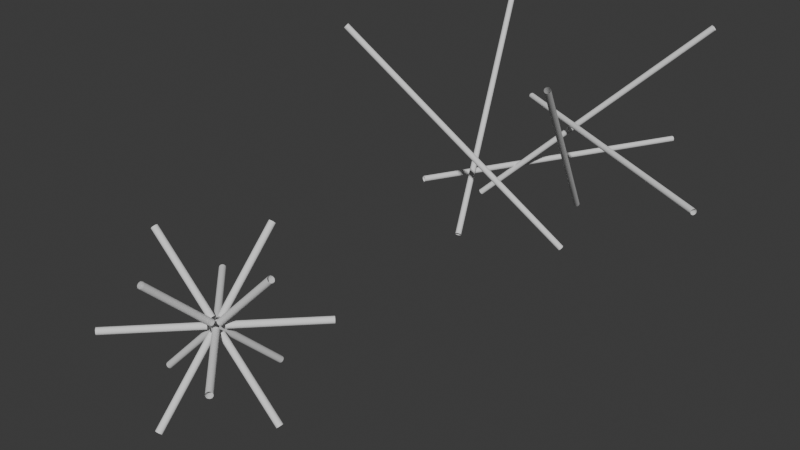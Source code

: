 # Source: weave_modules.blend  (saved by Blender 4.3.18; exported with 4.5.12 LTS)
import bpy
from mathutils import Matrix  # noqa: F401  (used for matrix-valued properties, if any)

bpy.ops.wm.read_factory_settings(use_empty=True)
scene = bpy.context.scene
scene.name = 'Scene'

# ---- collections
col_collection = bpy.data.collections.new('Collection'); scene.collection.children.link(col_collection)

# ---- node groups
ng_rhombic_dodecahedra_woven_module = bpy.data.node_groups.new('rhombic_dodecahedra_woven_module', 'GeometryNodeTree')
_s = ng_rhombic_dodecahedra_woven_module.interface.new_socket(name='Geometry', in_out='OUTPUT', socket_type='NodeSocketGeometry')
_s = ng_rhombic_dodecahedra_woven_module.interface.new_socket(name='Geometry', in_out='INPUT', socket_type='NodeSocketGeometry')
ng_rhombic_dodecahedra_woven_module.is_modifier = True
_N = ng_rhombic_dodecahedra_woven_module.nodes; _L = ng_rhombic_dodecahedra_woven_module.links
n0 = _N.new('NodeGroupOutput'); n0.name = 'Group Output'; n0.location = (200, 0)
n1 = _N.new('GeometryNodeMeshLine'); n1.name = 'Mesh Line'; n1.location = (-435, 86)
n1.inputs[0].default_value = 4
n1.inputs[2].default_value = (-0.5, 0.2, -0.5)
n1.inputs[3].default_value = (0.5, 0.2, 0.5)
n2 = _N.new('GeometryNodeJoinGeometry'); n2.name = 'Join Geometry'; n2.location = (17, 9)
n3 = _N.new('GeometryNodeTransform'); n3.name = 'Transform Geometry'; n3.location = (-240, -60)
n3.inputs[2].default_value = (0.0, 0.0, 1.571)
n4 = _N.new('GeometryNodeTransform'); n4.name = 'Transform Geometry.001'; n4.location = (-240, -420)
n4.inputs[2].default_value = (0.0, 0.0, 3.142)
n5 = _N.new('GeometryNodeTransform'); n5.name = 'Transform Geometry.002'; n5.location = (-240, -780)
n5.inputs[2].default_value = (0.0, 0.0, 4.712)
n6 = _N.new('GeometryNodeTransform'); n6.name = 'Transform Geometry.003'; n6.location = (-240, -1140)
n6.inputs[1].default_value = (0.0, 0.0, -0.23)
n6.inputs[2].default_value = (0.0, 0.7854, 0.7854)
n7 = _N.new('GeometryNodeTransform'); n7.name = 'Transform Geometry.004'; n7.location = (-240, -1520)
n7.inputs[1].default_value = (0.0, 0.0, 0.22)
n7.inputs[2].default_value = (0.0, 0.7854, -0.7854)
_L.new(n2.outputs[0], n0.inputs[0])
_L.new(n1.outputs[0], n2.inputs[0])
_L.new(n1.outputs[0], n3.inputs[0])
_L.new(n3.outputs[0], n2.inputs[0])
_L.new(n1.outputs[0], n4.inputs[0])
_L.new(n1.outputs[0], n5.inputs[0])
_L.new(n1.outputs[0], n6.inputs[0])
_L.new(n4.outputs[0], n2.inputs[0])
_L.new(n5.outputs[0], n2.inputs[0])
_L.new(n1.outputs[0], n7.inputs[0])
_L.new(n6.outputs[0], n2.inputs[0])
_L.new(n7.outputs[0], n2.inputs[0])
n0.is_active_output = True
ng_custom_wireframe = bpy.data.node_groups.new('custom_wireframe', 'GeometryNodeTree')
_s = ng_custom_wireframe.interface.new_socket(name='Geometry', in_out='OUTPUT', socket_type='NodeSocketGeometry')
_s = ng_custom_wireframe.interface.new_socket(name='Geometry', in_out='INPUT', socket_type='NodeSocketGeometry')
_s = ng_custom_wireframe.interface.new_socket(name='Factor', in_out='INPUT', socket_type='NodeSocketFloat')
_s.subtype = 'FACTOR'
_s.default_value = 0.2
_s.min_value = 0.0
_s.max_value = 0.99
_s = ng_custom_wireframe.interface.new_socket(name='Vertices', in_out='INPUT', socket_type='NodeSocketInt')
_s.default_value = 16
_s.min_value = 3
_s = ng_custom_wireframe.interface.new_socket(name='Radius', in_out='INPUT', socket_type='NodeSocketFloat')
_s.subtype = 'DISTANCE'
_s.default_value = 0.2
_s.min_value = 0.0
_s = ng_custom_wireframe.interface.new_socket(name='Angle', in_out='INPUT', socket_type='NodeSocketFloat')
_s.subtype = 'ANGLE'
_s.min_value = -1e+04
_s.max_value = 1e+04
ng_custom_wireframe.is_modifier = True
_N = ng_custom_wireframe.nodes; _L = ng_custom_wireframe.links
n0 = _N.new('NodeGroupInput'); n0.name = 'Group Input'; n0.location = (-580, 460)
n1 = _N.new('NodeGroupOutput'); n1.name = 'Group Output'; n1.location = (2601, 0)
n2 = _N.new('GeometryNodeInputMeshEdgeVertices'); n2.name = 'Edge Vertices'; n2.location = (-500, -100)
n3 = _N.new('GeometryNodePoints'); n3.name = 'Points'; n3.location = (189, -100)
n4 = _N.new('GeometryNodeSampleIndex'); n4.name = 'Sample Index'; n4.location = (-260, 40)
n4.data_type = 'FLOAT_VECTOR'
n4.domain = 'EDGE'
n5 = _N.new('GeometryNodeInputIndex'); n5.name = 'Index'; n5.location = (-500, -220)
n6 = _N.new('GeometryNodeAttributeDomainSize'); n6.name = 'Domain Size'; n6.location = (-260, -160)
n7 = _N.new('GeometryNodeSampleIndex'); n7.name = 'Sample Index.001'; n7.location = (-260, -360)
n7.data_type = 'FLOAT_VECTOR'
n7.domain = 'EDGE'
n8 = _N.new('GeometryNodePoints'); n8.name = 'Points.001'; n8.location = (189, -320)
n9 = _N.new('GeometryNodeInstanceOnPoints'); n9.name = 'Instance on Points'; n9.location = (621, 80)
n10 = _N.new('GeometryNodeMeshCircle'); n10.name = 'Mesh Circle'; n10.location = (80, 140)
n10.fill_type = 'NGON'
n11 = _N.new('FunctionNodeAlignRotationToVector'); n11.name = 'Align Rotation to Vector'; n11.location = (340, -120)
n12 = _N.new('ShaderNodeVectorMath'); n12.name = 'Vector Math'; n12.location = (-20, -640)
n12.operation = 'SUBTRACT'
n13 = _N.new('GeometryNodeEdgesOfVertex'); n13.name = 'Edges of Vertex'; n13.location = (-240, -680)
n14 = _N.new('GeometryNodeEdgesOfCorner'); n14.name = 'Edges of Corner'; n14.location = (160, -740)
n15 = _N.new('GeometryNodeInstanceOnPoints'); n15.name = 'Instance on Points.001'; n15.location = (701, -460)
n16 = _N.new('GeometryNodeJoinGeometry'); n16.name = 'Join Geometry'; n16.location = (2047, -28)
n17 = _N.new('ShaderNodeMix'); n17.name = 'Mix'; n17.location = (-11, -100)
n17.data_type = 'VECTOR'
n18 = _N.new('ShaderNodeMix'); n18.name = 'Mix.001'; n18.location = (-11, -320)
n18.data_type = 'VECTOR'
n19 = _N.new('GeometryNodeExtrudeMesh'); n19.name = 'Extrude Mesh'; n19.location = (1001, 80)
n20 = _N.new('ShaderNodeVectorMath'); n20.name = 'Vector Math.001'; n20.location = (300, -520)
n20.operation = 'LENGTH'
n21 = _N.new('ShaderNodeMath'); n21.name = 'Math.001'; n21.location = (720, -160)
n21.operation = 'MULTIPLY'
n22 = _N.new('GeometryNodeDeleteGeometry'); n22.name = 'Delete Geometry'; n22.location = (1181, 60)
n22.domain = 'FACE'
n23 = _N.new('GeometryNodeSampleNearest'); n23.name = 'Sample Nearest'; n23.location = (880, -320)
n24 = _N.new('GeometryNodeJoinGeometry'); n24.name = 'Join Geometry.001'; n24.location = (981, -460)
n25 = _N.new('GeometryNodeSplitToInstances'); n25.name = 'Split to Instances'; n25.location = (1341, -520)
n26 = _N.new('GeometryNodeRealizeInstances'); n26.name = 'Realize Instances'; n26.location = (1161, -520)
n27 = _N.new('GeometryNodeConvexHull'); n27.name = 'Convex Hull'; n27.location = (1521, -500)
n28 = _N.new('GeometryNodeRealizeInstances'); n28.name = 'Realize Instances.001'; n28.location = (821, 60)
n29 = _N.new('GeometryNodeRealizeInstances'); n29.name = 'Realize Instances.002'; n29.location = (1701, -220)
n30 = _N.new('GeometryNodeMergeByDistance'); n30.name = 'Merge by Distance'; n30.location = (2261, 40)
n31 = _N.new('NodeGroupInput'); n31.name = 'Group Input.001'; n31.location = (-680, -540)
n32 = _N.new('NodeGroupInput'); n32.name = 'Group Input.002'; n32.location = (400, -760)
n33 = _N.new('ShaderNodeMath'); n33.name = 'Math.002'; n33.location = (800, -760)
n33.operation = 'SUBTRACT'
n33.inputs[0].default_value = 1.0
n34 = _N.new('ShaderNodeMath'); n34.name = 'Math.003'; n34.location = (600, -780)
n34.mute = True
n34.operation = 'MULTIPLY'
n34.inputs[1].default_value = 2.0
n35 = _N.new('NodeReroute'); n35.name = 'Reroute'; n35.location = (-314, -592)
n35.width = 16
n35.socket_idname = 'NodeSocketFloat'
n36 = _N.new('ShaderNodeMath'); n36.name = 'Math.004'; n36.location = (-500, -540)
n36.operation = 'DIVIDE'
n36.inputs[1].default_value = 2.0
n37 = _N.new('NodeGroupInput'); n37.name = 'Group Input.003'; n37.location = (-200, 180)
n38 = _N.new('GeometryNodeProximity'); n38.name = 'Geometry Proximity'; n38.location = (1565, -724)
n38.target_element = 'POINTS'
n39 = _N.new('GeometryNodeDeleteGeometry'); n39.name = 'Delete Geometry.001'; n39.location = (1881, -169)
n39.domain = 'FACE'
n40 = _N.new('FunctionNodeCompare'); n40.name = 'Compare'; n40.location = (1920, -680)
n40.operation = 'LESS_THAN'
n41 = _N.new('GeometryNodeSplitEdges'); n41.name = 'Split Edges'; n41.location = (1180, -780)
n42 = _N.new('GeometryNodeDeleteGeometry'); n42.name = 'Delete Geometry.002'; n42.location = (1000, -780)
n43 = _N.new('GeometryNodeScaleElements'); n43.name = 'Scale Elements'; n43.location = (1360, -760)
n43.domain = 'EDGE'
n44 = _N.new('NodeGroupInput'); n44.name = 'Group Input.005'; n44.location = (1000, -1000)
n45 = _N.new('ShaderNodeMath'); n45.name = 'Math'; n45.location = (1900, -920)
n45.operation = 'DIVIDE'
n45.inputs[1].default_value = 2.0
n46 = _N.new('GeometryNodeJoinGeometry'); n46.name = 'Join Geometry.002'; n46.location = (1692, -600)
n47 = _N.new('GeometryNodeInputMeshEdgeNeighbors'); n47.name = 'Edge Neighbors'; n47.location = (2320, -240)
n48 = _N.new('FunctionNodeCompare'); n48.name = 'Compare.001'; n48.location = (2540, -220)
n48.data_type = 'INT'
n48.inputs[3].default_value = 2
n49 = _N.new('ShaderNodeMath'); n49.name = 'Math.005'; n49.location = (1180, -900)
n49.operation = 'SUBTRACT'
n49.inputs[0].default_value = 1.0
n50 = _N.new('NodeReroute'); n50.name = 'Reroute.001'; n50.location = (446, 91)
n50.width = 16
n50.socket_idname = 'NodeSocketGeometry'
n51 = _N.new('GeometryNodeTransform'); n51.name = 'Transform Geometry'; n51.location = (260, 228)
n52 = _N.new('ShaderNodeCombineXYZ'); n52.name = 'Combine XYZ'; n52.location = (29, 347)
_L.new(n0.outputs[0], n4.inputs[0])
_L.new(n2.outputs[2], n4.inputs[1])
_L.new(n17.outputs[1], n3.inputs[1])
_L.new(n5.outputs[0], n4.inputs[2])
_L.new(n0.outputs[0], n6.inputs[0])
_L.new(n6.outputs[1], n3.inputs[0])
_L.new(n0.outputs[0], n7.inputs[0])
_L.new(n5.outputs[0], n7.inputs[2])
_L.new(n2.outputs[3], n7.inputs[1])
_L.new(n18.outputs[1], n8.inputs[1])
_L.new(n6.outputs[1], n8.inputs[0])
_L.new(n50.outputs[0], n9.inputs[2])
_L.new(n4.outputs[0], n12.inputs[0])
_L.new(n7.outputs[0], n12.inputs[1])
_L.new(n12.outputs[0], n11.inputs[2])
_L.new(n11.outputs[0], n9.inputs[5])
_L.new(n50.outputs[0], n15.inputs[2])
_L.new(n11.outputs[0], n15.inputs[5])
_L.new(n8.outputs[0], n15.inputs[0])
_L.new(n3.outputs[0], n9.inputs[0])
_L.new(n22.outputs[0], n16.inputs[0])
_L.new(n4.outputs[0], n17.inputs[4])
_L.new(n7.outputs[0], n17.inputs[5])
_L.new(n7.outputs[0], n18.inputs[4])
_L.new(n4.outputs[0], n18.inputs[5])
_L.new(n28.outputs[0], n19.inputs[0])
_L.new(n12.outputs[0], n20.inputs[0])
_L.new(n21.outputs[0], n19.inputs[3])
_L.new(n20.outputs[1], n21.inputs[0])
_L.new(n19.outputs[0], n22.inputs[0])
_L.new(n19.outputs[1], n22.inputs[1])
_L.new(n0.outputs[0], n23.inputs[0])
_L.new(n15.outputs[0], n24.inputs[0])
_L.new(n9.outputs[0], n24.inputs[0])
_L.new(n23.outputs[0], n25.inputs[2])
_L.new(n26.outputs[0], n25.inputs[0])
_L.new(n24.outputs[0], n26.inputs[0])
_L.new(n25.outputs[0], n27.inputs[0])
_L.new(n39.outputs[0], n16.inputs[0])
_L.new(n27.outputs[0], n29.inputs[0])
_L.new(n16.outputs[0], n30.inputs[0])
_L.new(n35.outputs[0], n17.inputs[0])
_L.new(n35.outputs[0], n18.inputs[0])
_L.new(n32.outputs[1], n34.inputs[0])
_L.new(n34.outputs[0], n33.inputs[1])
_L.new(n33.outputs[0], n21.inputs[1])
_L.new(n36.outputs[0], n35.inputs[0])
_L.new(n31.outputs[1], n36.inputs[0])
_L.new(n37.outputs[2], n10.inputs[0])
_L.new(n37.outputs[3], n10.inputs[1])
_L.new(n29.outputs[0], n39.inputs[0])
_L.new(n38.outputs[1], n40.inputs[0])
_L.new(n40.outputs[0], n39.inputs[1])
_L.new(n15.outputs[0], n28.inputs[0])
_L.new(n42.outputs[0], n41.inputs[0])
_L.new(n0.outputs[0], n42.inputs[0])
_L.new(n41.outputs[0], n43.inputs[0])
_L.new(n43.outputs[0], n38.inputs[0])
_L.new(n44.outputs[3], n45.inputs[0])
_L.new(n45.outputs[0], n40.inputs[1])
_L.new(n27.outputs[0], n46.inputs[0])
_L.new(n43.outputs[0], n46.inputs[0])
_L.new(n47.outputs[0], n48.inputs[2])
_L.new(n30.outputs[0], n1.inputs[0])
_L.new(n44.outputs[1], n49.inputs[1])
_L.new(n49.outputs[0], n43.inputs[2])
_L.new(n51.outputs[0], n50.inputs[0])
_L.new(n10.outputs[0], n51.inputs[0])
_L.new(n52.outputs[0], n51.inputs[2])
_L.new(n37.outputs[4], n52.inputs[2])
n1.is_active_output = True
ng_rhombic_dodecahedra_nonwoven_module = bpy.data.node_groups.new('rhombic_dodecahedra_nonwoven_module', 'GeometryNodeTree')
_s = ng_rhombic_dodecahedra_nonwoven_module.interface.new_socket(name='Geometry', in_out='OUTPUT', socket_type='NodeSocketGeometry')
_s = ng_rhombic_dodecahedra_nonwoven_module.interface.new_socket(name='Geometry', in_out='INPUT', socket_type='NodeSocketGeometry')
ng_rhombic_dodecahedra_nonwoven_module.is_modifier = True
_N = ng_rhombic_dodecahedra_nonwoven_module.nodes; _L = ng_rhombic_dodecahedra_nonwoven_module.links
n0 = _N.new('NodeGroupOutput'); n0.name = 'Group Output'; n0.location = (557, 0)
n1 = _N.new('GeometryNodeMeshLine'); n1.name = 'Mesh Line'; n1.location = (-435, 86)
n1.inputs[0].default_value = 3
n1.inputs[2].default_value = (-0.5, 0.0, -0.5)
n1.inputs[3].default_value = (0.5, 0.0, 0.5)
n2 = _N.new('GeometryNodeJoinGeometry'); n2.name = 'Join Geometry'; n2.location = (17, 9)
n3 = _N.new('GeometryNodeTransform'); n3.name = 'Transform Geometry'; n3.location = (-240, -60)
n3.inputs[2].default_value = (0.0, 0.0, 1.571)
n4 = _N.new('GeometryNodeTransform'); n4.name = 'Transform Geometry.001'; n4.location = (-240, -420)
n4.inputs[2].default_value = (0.0, 0.0, 3.142)
n5 = _N.new('GeometryNodeTransform'); n5.name = 'Transform Geometry.002'; n5.location = (-240, -780)
n5.inputs[2].default_value = (0.0, 0.0, 4.712)
n6 = _N.new('GeometryNodeTransform'); n6.name = 'Transform Geometry.003'; n6.location = (-240, -1140)
n6.inputs[2].default_value = (0.0, 0.7854, 0.7854)
n7 = _N.new('GeometryNodeTransform'); n7.name = 'Transform Geometry.004'; n7.location = (-240, -1520)
n7.inputs[2].default_value = (0.0, 0.7854, -0.7854)
n8 = _N.new('GeometryNodeMergeByDistance'); n8.name = 'Merge by Distance'; n8.location = (377, 30)
n8.inputs[2].default_value = 0.01
_L.new(n1.outputs[0], n2.inputs[0])
_L.new(n1.outputs[0], n3.inputs[0])
_L.new(n3.outputs[0], n2.inputs[0])
_L.new(n1.outputs[0], n4.inputs[0])
_L.new(n1.outputs[0], n5.inputs[0])
_L.new(n1.outputs[0], n6.inputs[0])
_L.new(n4.outputs[0], n2.inputs[0])
_L.new(n5.outputs[0], n2.inputs[0])
_L.new(n1.outputs[0], n7.inputs[0])
_L.new(n6.outputs[0], n2.inputs[0])
_L.new(n7.outputs[0], n2.inputs[0])
_L.new(n2.outputs[0], n8.inputs[0])
_L.new(n8.outputs[0], n0.inputs[0])
n0.is_active_output = True

# ---- world
world_world = bpy.data.worlds.new('World'); scene.world = world_world
world_world.use_nodes = True; world_world.node_tree.nodes.clear()
_N = world_world.node_tree.nodes; _L = world_world.node_tree.links
n0 = _N.new('ShaderNodeOutputWorld'); n0.name = 'World Output'; n0.location = (300, 300)
n1 = _N.new('ShaderNodeBackground'); n1.name = 'Background'; n1.location = (10, 300)
n1.inputs[0].default_value = (0.05088, 0.05088, 0.05088, 1.0)
_L.new(n1.outputs[0], n0.inputs[0])
n0.is_active_output = True
world_world.color = (0.05088, 0.05088, 0.05088)
world_world.sun_shadow_jitter_overblur = 0.0

# ---- meshes
me_plane = bpy.data.meshes.new('Plane')
me_plane.from_pydata([(-1.0, -1.0, 0.0), (1.0, -1.0, 0.0), (-1.0, 1.0, 0.0), (1.0, 1.0, 0.0)], [], [(0, 1, 3, 2)])
_uv = me_plane.uv_layers.new(name='UVMap')
_uv.uv.foreach_set('vector', [0.0, 0.0, 1.0, 0.0, 1.0, 1.0, 0.0, 1.0])
me_plane.update()
me_plane_001 = bpy.data.meshes.new('Plane.001')
me_plane_001.from_pydata([(-1.0, -1.0, 0.0), (1.0, -1.0, 0.0), (-1.0, 1.0, 0.0), (1.0, 1.0, 0.0)], [], [(0, 1, 3, 2)])
_uv = me_plane_001.uv_layers.new(name='UVMap')
_uv.uv.foreach_set('vector', [0.0, 0.0, 1.0, 0.0, 1.0, 1.0, 0.0, 1.0])
me_plane_001.update()

# ---- objects
ob_plane = bpy.data.objects.new('Plane', me_plane)
ob_plane_001 = bpy.data.objects.new('Plane.001', me_plane_001)

# ---- transforms, parenting, visibility, modifiers, constraints
ob_plane.location = (0.0, 3.0, 0.0)
_m = ob_plane.modifiers.new('GeometryNodes', 'NODES')
_m.node_group = ng_rhombic_dodecahedra_woven_module
_m = ob_plane.modifiers.new('custom_wireframe', 'NODES')
_m.node_group = ng_custom_wireframe
_gi = [s.identifier for s in ng_custom_wireframe.interface.items_tree if s.item_type == 'SOCKET' and s.in_out == 'INPUT']
_m[_gi[1]] = 0.0  # Factor
_m[_gi[2]] = 32  # Vertices
_m[_gi[3]] = 0.022  # Radius
_m.show_group_selector = False
ob_plane_001.location = (0.0, 0.0, 0.0)
_m = ob_plane_001.modifiers.new('GeometryNodes', 'NODES')
_m.node_group = ng_rhombic_dodecahedra_nonwoven_module
_m = ob_plane_001.modifiers.new('custom_wireframe', 'NODES')
_m.node_group = ng_custom_wireframe
_gi = [s.identifier for s in ng_custom_wireframe.interface.items_tree if s.item_type == 'SOCKET' and s.in_out == 'INPUT']
_m[_gi[1]] = 0.1414  # Factor
_m[_gi[2]] = 32  # Vertices
_m[_gi[3]] = 0.022  # Radius
_m.show_group_selector = False

# ---- collection membership
col_collection.objects.link(ob_plane)
col_collection.objects.link(ob_plane_001)

# ---- scene / render settings (as saved in the file)
scene.frame_start = 1; scene.frame_end = 250; scene.frame_set(1)
scene.render.engine = 'BLENDER_EEVEE_NEXT'
bpy.context.view_layer.update()

# ---- added for rendering (the .blend has no active camera and no usable light): camera, sun
cam_auto = bpy.data.cameras.new('AutoCamera')
cam_auto.lens = 50.0
cam_auto.sensor_width = 36.0
cam_auto.clip_end = 1000.0
ob_auto_camera = bpy.data.objects.new('AutoCamera', cam_auto)
scene.collection.objects.link(ob_auto_camera)
ob_auto_camera.location = (4.12799, -3.36519, 3.30239)
ob_auto_camera.rotation_euler = (1.09748, -7.21219e-08, 0.694738)
scene.camera = ob_auto_camera
light_auto_sun = bpy.data.lights.new('AutoSun', 'SUN')
light_auto_sun.energy = 3.0
light_auto_sun.angle = 0.0523599
ob_auto_sun = bpy.data.objects.new('AutoSun', light_auto_sun)
scene.collection.objects.link(ob_auto_sun)
ob_auto_sun.rotation_euler = (0.872665, 0.174533, 0.523599)
bpy.context.view_layer.update()
